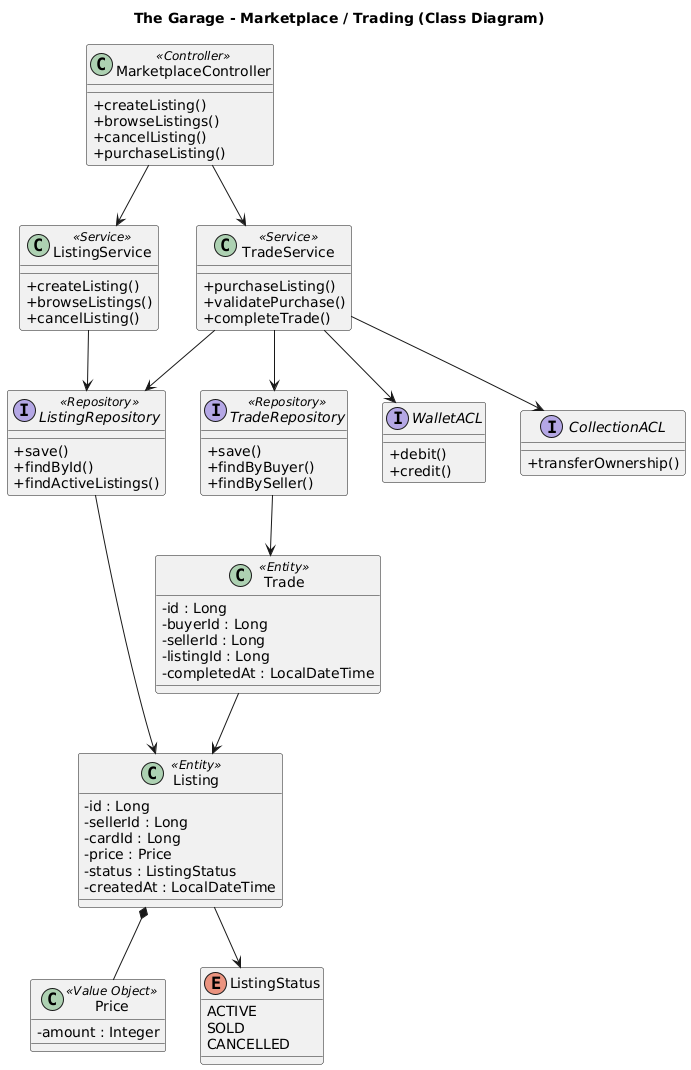

The diagram above was rendered by PlantUML. Its source (embedded in the PNG):
@startuml Marketplace-ClassDiagram

skinparam classAttributeIconSize 0

title The Garage - Marketplace / Trading (Class Diagram)

' Controller
class MarketplaceController <<Controller>> {
    +createListing()
    +browseListings()
    +cancelListing()
    +purchaseListing()
}

' Services
class ListingService <<Service>> {
    +createListing()
    +browseListings()
    +cancelListing()
}

class TradeService <<Service>> {
    +purchaseListing()
    +validatePurchase()
    +completeTrade()
}

' Repository
interface ListingRepository <<Repository>> {
    +save()
    +findById()
    +findActiveListings()
}

interface TradeRepository <<Repository>> {
    +save()
    +findByBuyer()
    +findBySeller()
}

' External Bounded Contexts
interface WalletACL {
    +debit()
    +credit()
}

interface CollectionACL {
    +transferOwnership()
}

' Entities
class Listing <<Entity>> {
    -id : Long
    -sellerId : Long
    -cardId : Long
    -price : Price
    -status : ListingStatus
    -createdAt : LocalDateTime
}

class Trade <<Entity>> {
    -id : Long
    -buyerId : Long
    -sellerId : Long
    -listingId : Long
    -completedAt : LocalDateTime
}

' Value Objects
class Price <<Value Object>> {
    -amount : Integer
}

' Enums
enum ListingStatus {
    ACTIVE
    SOLD
    CANCELLED
}

' 
' Relationships
MarketplaceController --> ListingService
MarketplaceController --> TradeService

ListingService --> ListingRepository

TradeService --> ListingRepository
TradeService --> TradeRepository

TradeService --> WalletACL
TradeService --> CollectionACL

ListingRepository --> Listing
TradeRepository --> Trade

Listing *-- Price
Listing --> ListingStatus

Trade --> Listing

@enduml